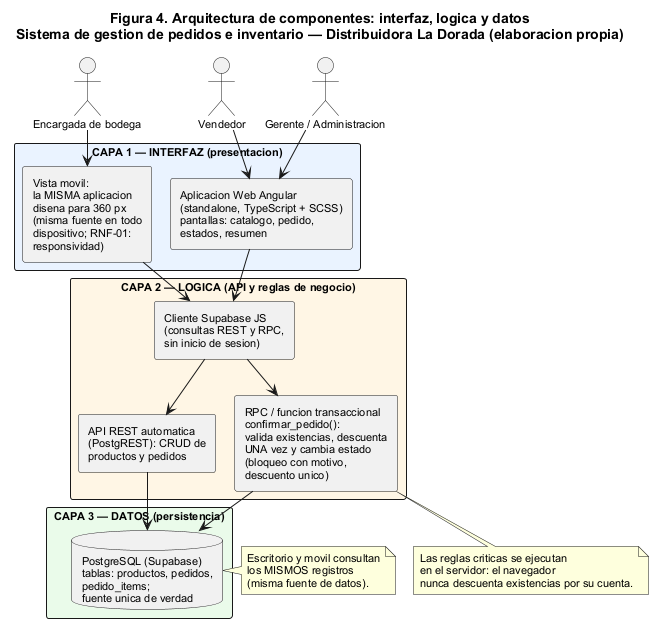

The diagram above was rendered by PlantUML. Its source (embedded in the PNG):
@startuml
!pragma layout smetana
title Figura 4. Arquitectura de componentes: interfaz, logica y datos\nSistema de gestion de pedidos e inventario — Distribuidora La Dorada (elaboracion propia)

skinparam defaultFontName Arial
skinparam defaultFontSize 11
skinparam shadowing false
skinparam componentStyle rectangle
skinparam packageStyle rectangle
skinparam databaseStyle Rectangle

actor "Vendedor" as V
actor "Encargada de bodega" as B
actor "Gerente / Administracion" as G

package "CAPA 1 — INTERFAZ (presentacion)" #EAF3FF {
  component "Aplicacion Web Angular\n(standalone, TypeScript + SCSS)\npantallas: catalogo, pedido,\nestados, resumen" as WEB
  component "Vista movil:\nla MISMA aplicacion\ndisena para 360 px\n(misma fuente en todo\ndispositivo; RNF-01:\nresponsividad)" as MOB
}

package "CAPA 2 — LOGICA (API y reglas de negocio)" #FFF6E5 {
  component "Cliente Supabase JS\n(consultas REST y RPC,\nsin inicio de sesion)" as SDK
  component "API REST automatica\n(PostgREST): CRUD de\nproductos y pedidos" as API
  component "RPC / funcion transaccional\nconfirmar_pedido():\nvalida existencias, descuenta\nUNA vez y cambia estado\n(bloqueo con motivo,\ndescuento unico)" as RPC
}

package "CAPA 3 — DATOS (persistencia)" #EAFBEA {
  database "PostgreSQL (Supabase)\ntablas: productos, pedidos,\npedido_items;\nfuente unica de verdad" as DB
}

V --> WEB
B --> MOB
G --> WEB
WEB --> SDK
MOB --> SDK
SDK --> API
SDK --> RPC
API --> DB
RPC --> DB

note bottom of RPC
  Las reglas criticas se ejecutan
  en el servidor: el navegador
  nunca descuenta existencias por su cuenta.
end note

note right of DB
  Escritorio y movil consultan
  los MISMOS registros
  (misma fuente de datos).
end note

@enduml